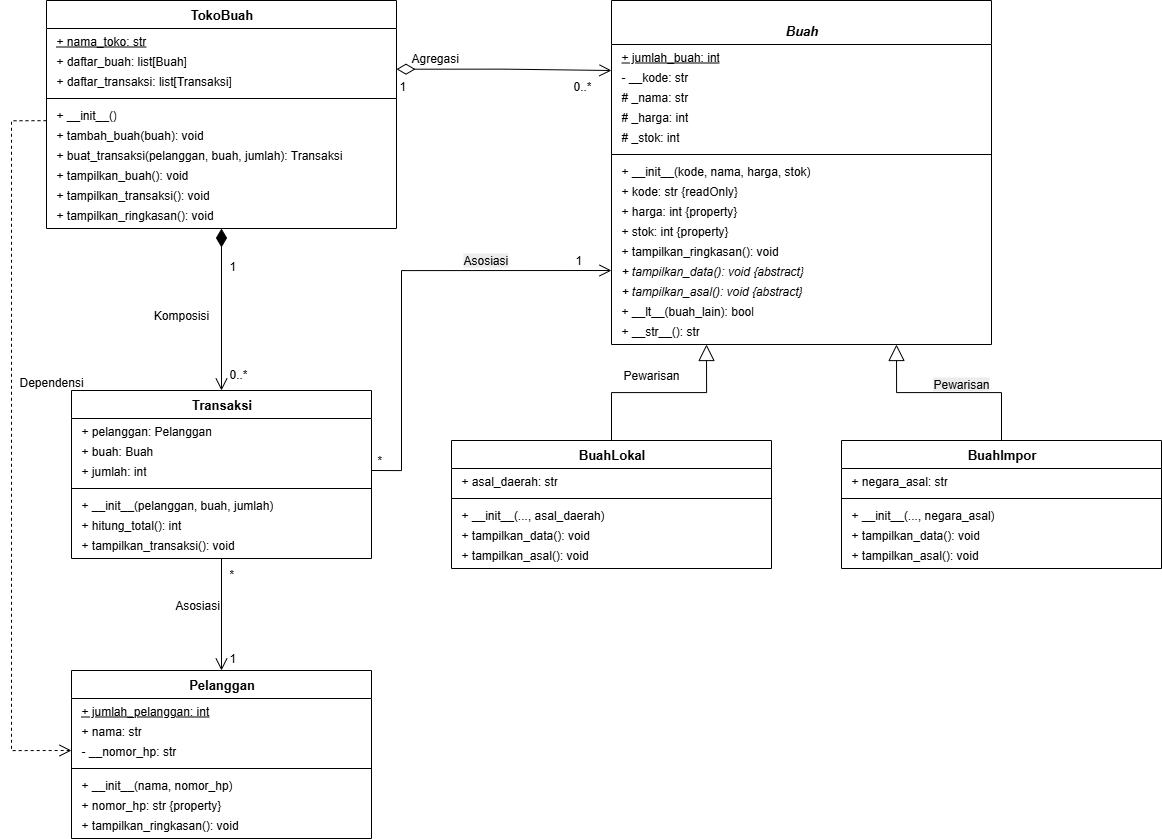

The diagram above was exported from draw.io. Its source (the exported page's mxGraphModel, read from the mxfile embedded in the PNG):
<mxGraphModel dx="1404" dy="911" grid="0" gridSize="10" guides="1" tooltips="1" connect="1" arrows="1" fold="1" page="1" pageScale="1" pageWidth="1300" pageHeight="950" background="#FFFFFF" math="0" shadow="0">
  <root>
    <mxCell id="0" />
    <mxCell id="1" parent="0" />
    <mxCell id="Buah" value="&lt;br&gt;&lt;b&gt;&lt;i&gt;Buah&lt;/i&gt;&lt;/b&gt;" style="swimlane;fontStyle=0;align=center;verticalAlign=middle;childLayout=none;startSize=44;swimlaneFillColor=#ffffff;collapsible=0;html=1;marginBottom=0;fontSize=13;" parent="1" vertex="1">
      <mxGeometry x="640" y="30" width="380" height="344" as="geometry" />
    </mxCell>
    <mxCell id="Buah_a0" value="+ jumlah_buah: int" style="text;strokeColor=none;fillColor=none;align=left;verticalAlign=middle;spacingLeft=8;overflow=hidden;rotatable=0;fontSize=12;fontStyle=4;html=1;" parent="Buah" vertex="1">
      <mxGeometry y="47" width="380" height="20" as="geometry" />
    </mxCell>
    <mxCell id="Buah_a1" value="- __kode: str" style="text;strokeColor=none;fillColor=none;align=left;verticalAlign=middle;spacingLeft=8;overflow=hidden;rotatable=0;fontSize=12;fontStyle=0;html=1;" parent="Buah" vertex="1">
      <mxGeometry y="67" width="380" height="20" as="geometry" />
    </mxCell>
    <mxCell id="Buah_a2" value="# _nama: str" style="text;strokeColor=none;fillColor=none;align=left;verticalAlign=middle;spacingLeft=8;overflow=hidden;rotatable=0;fontSize=12;fontStyle=0;html=1;" parent="Buah" vertex="1">
      <mxGeometry y="87" width="380" height="20" as="geometry" />
    </mxCell>
    <mxCell id="Buah_a3" value="# _harga: int" style="text;strokeColor=none;fillColor=none;align=left;verticalAlign=middle;spacingLeft=8;overflow=hidden;rotatable=0;fontSize=12;fontStyle=0;html=1;" parent="Buah" vertex="1">
      <mxGeometry y="107" width="380" height="20" as="geometry" />
    </mxCell>
    <mxCell id="Buah_a4" value="# _stok: int" style="text;strokeColor=none;fillColor=none;align=left;verticalAlign=middle;spacingLeft=8;overflow=hidden;rotatable=0;fontSize=12;fontStyle=0;html=1;" parent="Buah" vertex="1">
      <mxGeometry y="127" width="380" height="20" as="geometry" />
    </mxCell>
    <mxCell id="Buah_sep" value="" style="line;strokeWidth=1;fillColor=none;align=left;verticalAlign=middle;spacingTop=-1;spacingLeft=3;spacingRight=3;rotatable=0;labelPosition=right;points=[];portConstraint=eastwest;" parent="Buah" vertex="1">
      <mxGeometry y="150" width="380" height="8" as="geometry" />
    </mxCell>
    <mxCell id="Buah_m0" value="+ __init__(kode, nama, harga, stok)" style="text;strokeColor=none;fillColor=none;align=left;verticalAlign=middle;spacingLeft=8;overflow=hidden;rotatable=0;fontSize=12;fontStyle=0;html=1;" parent="Buah" vertex="1">
      <mxGeometry y="161" width="380" height="20" as="geometry" />
    </mxCell>
    <mxCell id="Buah_m1" value="+ kode: str {readOnly}" style="text;strokeColor=none;fillColor=none;align=left;verticalAlign=middle;spacingLeft=8;overflow=hidden;rotatable=0;fontSize=12;fontStyle=0;html=1;" parent="Buah" vertex="1">
      <mxGeometry y="181" width="380" height="20" as="geometry" />
    </mxCell>
    <mxCell id="Buah_m2" value="+ harga: int {property}" style="text;strokeColor=none;fillColor=none;align=left;verticalAlign=middle;spacingLeft=8;overflow=hidden;rotatable=0;fontSize=12;fontStyle=0;html=1;" parent="Buah" vertex="1">
      <mxGeometry y="201" width="380" height="20" as="geometry" />
    </mxCell>
    <mxCell id="Buah_m3" value="+ stok: int {property}" style="text;strokeColor=none;fillColor=none;align=left;verticalAlign=middle;spacingLeft=8;overflow=hidden;rotatable=0;fontSize=12;fontStyle=0;html=1;" parent="Buah" vertex="1">
      <mxGeometry y="221" width="380" height="20" as="geometry" />
    </mxCell>
    <mxCell id="Buah_m4" value="+ tampilkan_ringkasan(): void" style="text;strokeColor=none;fillColor=none;align=left;verticalAlign=middle;spacingLeft=8;overflow=hidden;rotatable=0;fontSize=12;fontStyle=0;html=1;" parent="Buah" vertex="1">
      <mxGeometry y="241" width="380" height="20" as="geometry" />
    </mxCell>
    <mxCell id="Buah_m5" value="+ tampilkan_data(): void {abstract}" style="text;strokeColor=none;fillColor=none;align=left;verticalAlign=middle;spacingLeft=8;overflow=hidden;rotatable=0;fontSize=12;fontStyle=2;html=1;" parent="Buah" vertex="1">
      <mxGeometry y="261" width="380" height="20" as="geometry" />
    </mxCell>
    <mxCell id="Buah_m6" value="+ tampilkan_asal(): void {abstract}" style="text;strokeColor=none;fillColor=none;align=left;verticalAlign=middle;spacingLeft=8;overflow=hidden;rotatable=0;fontSize=12;fontStyle=2;html=1;" parent="Buah" vertex="1">
      <mxGeometry y="281" width="380" height="20" as="geometry" />
    </mxCell>
    <mxCell id="Buah_m7" value="+ __lt__(buah_lain): bool" style="text;strokeColor=none;fillColor=none;align=left;verticalAlign=middle;spacingLeft=8;overflow=hidden;rotatable=0;fontSize=12;fontStyle=0;html=1;" parent="Buah" vertex="1">
      <mxGeometry y="301" width="380" height="20" as="geometry" />
    </mxCell>
    <mxCell id="Buah_m8" value="+ __str__(): str" style="text;strokeColor=none;fillColor=none;align=left;verticalAlign=middle;spacingLeft=8;overflow=hidden;rotatable=0;fontSize=12;fontStyle=0;html=1;" parent="Buah" vertex="1">
      <mxGeometry y="321" width="380" height="20" as="geometry" />
    </mxCell>
    <mxCell id="BuahLokal" value="&lt;b&gt;BuahLokal&lt;/b&gt;" style="swimlane;fontStyle=0;align=center;verticalAlign=middle;childLayout=none;startSize=28;swimlaneFillColor=#ffffff;collapsible=0;html=1;marginBottom=0;fontSize=13;" parent="1" vertex="1">
      <mxGeometry x="480" y="470" width="320" height="128" as="geometry" />
    </mxCell>
    <mxCell id="BuahLokal_a0" value="+ asal_daerah: str" style="text;strokeColor=none;fillColor=none;align=left;verticalAlign=middle;spacingLeft=8;overflow=hidden;rotatable=0;fontSize=12;fontStyle=0;html=1;" parent="BuahLokal" vertex="1">
      <mxGeometry y="31" width="320" height="20" as="geometry" />
    </mxCell>
    <mxCell id="BuahLokal_sep" value="" style="line;strokeWidth=1;fillColor=none;align=left;verticalAlign=middle;spacingTop=-1;spacingLeft=3;spacingRight=3;rotatable=0;labelPosition=right;points=[];portConstraint=eastwest;" parent="BuahLokal" vertex="1">
      <mxGeometry y="54" width="320" height="8" as="geometry" />
    </mxCell>
    <mxCell id="BuahLokal_m0" value="+ __init__(..., asal_daerah)" style="text;strokeColor=none;fillColor=none;align=left;verticalAlign=middle;spacingLeft=8;overflow=hidden;rotatable=0;fontSize=12;fontStyle=0;html=1;" parent="BuahLokal" vertex="1">
      <mxGeometry y="65" width="320" height="20" as="geometry" />
    </mxCell>
    <mxCell id="BuahLokal_m1" value="+ tampilkan_data(): void" style="text;strokeColor=none;fillColor=none;align=left;verticalAlign=middle;spacingLeft=8;overflow=hidden;rotatable=0;fontSize=12;fontStyle=0;html=1;" parent="BuahLokal" vertex="1">
      <mxGeometry y="85" width="320" height="20" as="geometry" />
    </mxCell>
    <mxCell id="BuahLokal_m2" value="+ tampilkan_asal(): void" style="text;strokeColor=none;fillColor=none;align=left;verticalAlign=middle;spacingLeft=8;overflow=hidden;rotatable=0;fontSize=12;fontStyle=0;html=1;" parent="BuahLokal" vertex="1">
      <mxGeometry y="105" width="320" height="20" as="geometry" />
    </mxCell>
    <mxCell id="BuahImpor" value="&lt;b&gt;BuahImpor&lt;/b&gt;" style="swimlane;fontStyle=0;align=center;verticalAlign=middle;childLayout=none;startSize=28;swimlaneFillColor=#ffffff;collapsible=0;html=1;marginBottom=0;fontSize=13;" parent="1" vertex="1">
      <mxGeometry x="870" y="470" width="320" height="128" as="geometry" />
    </mxCell>
    <mxCell id="BuahImpor_a0" value="+ negara_asal: str" style="text;strokeColor=none;fillColor=none;align=left;verticalAlign=middle;spacingLeft=8;overflow=hidden;rotatable=0;fontSize=12;fontStyle=0;html=1;" parent="BuahImpor" vertex="1">
      <mxGeometry y="31" width="320" height="20" as="geometry" />
    </mxCell>
    <mxCell id="BuahImpor_sep" value="" style="line;strokeWidth=1;fillColor=none;align=left;verticalAlign=middle;spacingTop=-1;spacingLeft=3;spacingRight=3;rotatable=0;labelPosition=right;points=[];portConstraint=eastwest;" parent="BuahImpor" vertex="1">
      <mxGeometry y="54" width="320" height="8" as="geometry" />
    </mxCell>
    <mxCell id="BuahImpor_m0" value="+ __init__(..., negara_asal)" style="text;strokeColor=none;fillColor=none;align=left;verticalAlign=middle;spacingLeft=8;overflow=hidden;rotatable=0;fontSize=12;fontStyle=0;html=1;" parent="BuahImpor" vertex="1">
      <mxGeometry y="65" width="320" height="20" as="geometry" />
    </mxCell>
    <mxCell id="BuahImpor_m1" value="+ tampilkan_data(): void" style="text;strokeColor=none;fillColor=none;align=left;verticalAlign=middle;spacingLeft=8;overflow=hidden;rotatable=0;fontSize=12;fontStyle=0;html=1;" parent="BuahImpor" vertex="1">
      <mxGeometry y="85" width="320" height="20" as="geometry" />
    </mxCell>
    <mxCell id="BuahImpor_m2" value="+ tampilkan_asal(): void" style="text;strokeColor=none;fillColor=none;align=left;verticalAlign=middle;spacingLeft=8;overflow=hidden;rotatable=0;fontSize=12;fontStyle=0;html=1;" parent="BuahImpor" vertex="1">
      <mxGeometry y="105" width="320" height="20" as="geometry" />
    </mxCell>
    <mxCell id="TokoBuah" value="&lt;b&gt;TokoBuah&lt;/b&gt;" style="swimlane;fontStyle=0;align=center;verticalAlign=middle;childLayout=none;startSize=28;swimlaneFillColor=#ffffff;collapsible=0;html=1;marginBottom=0;fontSize=13;" parent="1" vertex="1">
      <mxGeometry x="75" y="30" width="350" height="228" as="geometry" />
    </mxCell>
    <mxCell id="TokoBuah_a0" value="+ nama_toko: str" style="text;strokeColor=none;fillColor=none;align=left;verticalAlign=middle;spacingLeft=8;overflow=hidden;rotatable=0;fontSize=12;fontStyle=4;html=1;" parent="TokoBuah" vertex="1">
      <mxGeometry y="31" width="350" height="20" as="geometry" />
    </mxCell>
    <mxCell id="TokoBuah_a1" value="+ daftar_buah: list[Buah]" style="text;strokeColor=none;fillColor=none;align=left;verticalAlign=middle;spacingLeft=8;overflow=hidden;rotatable=0;fontSize=12;fontStyle=0;html=1;" parent="TokoBuah" vertex="1">
      <mxGeometry y="51" width="350" height="20" as="geometry" />
    </mxCell>
    <mxCell id="TokoBuah_a2" value="+ daftar_transaksi: list[Transaksi]" style="text;strokeColor=none;fillColor=none;align=left;verticalAlign=middle;spacingLeft=8;overflow=hidden;rotatable=0;fontSize=12;fontStyle=0;html=1;" parent="TokoBuah" vertex="1">
      <mxGeometry y="71" width="350" height="20" as="geometry" />
    </mxCell>
    <mxCell id="TokoBuah_sep" value="" style="line;strokeWidth=1;fillColor=none;align=left;verticalAlign=middle;spacingTop=-1;spacingLeft=3;spacingRight=3;rotatable=0;labelPosition=right;points=[];portConstraint=eastwest;" parent="TokoBuah" vertex="1">
      <mxGeometry y="94" width="350" height="8" as="geometry" />
    </mxCell>
    <mxCell id="TokoBuah_m0" value="+ __init__()" style="text;strokeColor=none;fillColor=none;align=left;verticalAlign=middle;spacingLeft=8;overflow=hidden;rotatable=0;fontSize=12;fontStyle=0;html=1;" parent="TokoBuah" vertex="1">
      <mxGeometry y="105" width="350" height="20" as="geometry" />
    </mxCell>
    <mxCell id="TokoBuah_m1" value="+ tambah_buah(buah): void" style="text;strokeColor=none;fillColor=none;align=left;verticalAlign=middle;spacingLeft=8;overflow=hidden;rotatable=0;fontSize=12;fontStyle=0;html=1;" parent="TokoBuah" vertex="1">
      <mxGeometry y="125" width="350" height="20" as="geometry" />
    </mxCell>
    <mxCell id="TokoBuah_m2" value="+ buat_transaksi(pelanggan, buah, jumlah): Transaksi" style="text;strokeColor=none;fillColor=none;align=left;verticalAlign=middle;spacingLeft=8;overflow=hidden;rotatable=0;fontSize=12;fontStyle=0;html=1;" parent="TokoBuah" vertex="1">
      <mxGeometry y="145" width="350" height="20" as="geometry" />
    </mxCell>
    <mxCell id="TokoBuah_m3" value="+ tampilkan_buah(): void" style="text;strokeColor=none;fillColor=none;align=left;verticalAlign=middle;spacingLeft=8;overflow=hidden;rotatable=0;fontSize=12;fontStyle=0;html=1;" parent="TokoBuah" vertex="1">
      <mxGeometry y="165" width="350" height="20" as="geometry" />
    </mxCell>
    <mxCell id="TokoBuah_m4" value="+ tampilkan_transaksi(): void" style="text;strokeColor=none;fillColor=none;align=left;verticalAlign=middle;spacingLeft=8;overflow=hidden;rotatable=0;fontSize=12;fontStyle=0;html=1;" parent="TokoBuah" vertex="1">
      <mxGeometry y="185" width="350" height="20" as="geometry" />
    </mxCell>
    <mxCell id="TokoBuah_m5" value="+ tampilkan_ringkasan(): void" style="text;strokeColor=none;fillColor=none;align=left;verticalAlign=middle;spacingLeft=8;overflow=hidden;rotatable=0;fontSize=12;fontStyle=0;html=1;" parent="TokoBuah" vertex="1">
      <mxGeometry y="205" width="350" height="20" as="geometry" />
    </mxCell>
    <mxCell id="Transaksi" value="&lt;b&gt;Transaksi&lt;/b&gt;" style="swimlane;fontStyle=0;align=center;verticalAlign=middle;childLayout=none;startSize=28;swimlaneFillColor=#ffffff;collapsible=0;html=1;marginBottom=0;fontSize=13;" parent="1" vertex="1">
      <mxGeometry x="100" y="420" width="300" height="168" as="geometry" />
    </mxCell>
    <mxCell id="Transaksi_a0" value="+ pelanggan: Pelanggan" style="text;strokeColor=none;fillColor=none;align=left;verticalAlign=middle;spacingLeft=8;overflow=hidden;rotatable=0;fontSize=12;fontStyle=0;html=1;" parent="Transaksi" vertex="1">
      <mxGeometry y="31" width="300" height="20" as="geometry" />
    </mxCell>
    <mxCell id="Transaksi_a1" value="+ buah: Buah" style="text;strokeColor=none;fillColor=none;align=left;verticalAlign=middle;spacingLeft=8;overflow=hidden;rotatable=0;fontSize=12;fontStyle=0;html=1;" parent="Transaksi" vertex="1">
      <mxGeometry y="51" width="300" height="20" as="geometry" />
    </mxCell>
    <mxCell id="Transaksi_a2" value="+ jumlah: int" style="text;strokeColor=none;fillColor=none;align=left;verticalAlign=middle;spacingLeft=8;overflow=hidden;rotatable=0;fontSize=12;fontStyle=0;html=1;" parent="Transaksi" vertex="1">
      <mxGeometry y="71" width="300" height="20" as="geometry" />
    </mxCell>
    <mxCell id="Transaksi_sep" value="" style="line;strokeWidth=1;fillColor=none;align=left;verticalAlign=middle;spacingTop=-1;spacingLeft=3;spacingRight=3;rotatable=0;labelPosition=right;points=[];portConstraint=eastwest;" parent="Transaksi" vertex="1">
      <mxGeometry y="94" width="300" height="8" as="geometry" />
    </mxCell>
    <mxCell id="Transaksi_m0" value="+ __init__(pelanggan, buah, jumlah)" style="text;strokeColor=none;fillColor=none;align=left;verticalAlign=middle;spacingLeft=8;overflow=hidden;rotatable=0;fontSize=12;fontStyle=0;html=1;" parent="Transaksi" vertex="1">
      <mxGeometry y="105" width="300" height="20" as="geometry" />
    </mxCell>
    <mxCell id="Transaksi_m1" value="+ hitung_total(): int" style="text;strokeColor=none;fillColor=none;align=left;verticalAlign=middle;spacingLeft=8;overflow=hidden;rotatable=0;fontSize=12;fontStyle=0;html=1;" parent="Transaksi" vertex="1">
      <mxGeometry y="125" width="300" height="20" as="geometry" />
    </mxCell>
    <mxCell id="Transaksi_m2" value="+ tampilkan_transaksi(): void" style="text;strokeColor=none;fillColor=none;align=left;verticalAlign=middle;spacingLeft=8;overflow=hidden;rotatable=0;fontSize=12;fontStyle=0;html=1;" parent="Transaksi" vertex="1">
      <mxGeometry y="145" width="300" height="20" as="geometry" />
    </mxCell>
    <mxCell id="Pelanggan" value="&lt;b&gt;Pelanggan&lt;/b&gt;" style="swimlane;fontStyle=0;align=center;verticalAlign=middle;childLayout=none;startSize=28;swimlaneFillColor=#ffffff;collapsible=0;html=1;marginBottom=0;fontSize=13;" parent="1" vertex="1">
      <mxGeometry x="100" y="700" width="300" height="168" as="geometry" />
    </mxCell>
    <mxCell id="Pelanggan_a0" value="+ jumlah_pelanggan: int" style="text;strokeColor=none;fillColor=none;align=left;verticalAlign=middle;spacingLeft=8;overflow=hidden;rotatable=0;fontSize=12;fontStyle=4;html=1;" parent="Pelanggan" vertex="1">
      <mxGeometry y="31" width="300" height="20" as="geometry" />
    </mxCell>
    <mxCell id="Pelanggan_a1" value="+ nama: str" style="text;strokeColor=none;fillColor=none;align=left;verticalAlign=middle;spacingLeft=8;overflow=hidden;rotatable=0;fontSize=12;fontStyle=0;html=1;" parent="Pelanggan" vertex="1">
      <mxGeometry y="51" width="300" height="20" as="geometry" />
    </mxCell>
    <mxCell id="Pelanggan_a2" value="- __nomor_hp: str" style="text;strokeColor=none;fillColor=none;align=left;verticalAlign=middle;spacingLeft=8;overflow=hidden;rotatable=0;fontSize=12;fontStyle=0;html=1;" parent="Pelanggan" vertex="1">
      <mxGeometry y="71" width="300" height="20" as="geometry" />
    </mxCell>
    <mxCell id="Pelanggan_sep" value="" style="line;strokeWidth=1;fillColor=none;align=left;verticalAlign=middle;spacingTop=-1;spacingLeft=3;spacingRight=3;rotatable=0;labelPosition=right;points=[];portConstraint=eastwest;" parent="Pelanggan" vertex="1">
      <mxGeometry y="94" width="300" height="8" as="geometry" />
    </mxCell>
    <mxCell id="Pelanggan_m0" value="+ __init__(nama, nomor_hp)" style="text;strokeColor=none;fillColor=none;align=left;verticalAlign=middle;spacingLeft=8;overflow=hidden;rotatable=0;fontSize=12;fontStyle=0;html=1;" parent="Pelanggan" vertex="1">
      <mxGeometry y="105" width="300" height="20" as="geometry" />
    </mxCell>
    <mxCell id="Pelanggan_m1" value="+ nomor_hp: str {property}" style="text;strokeColor=none;fillColor=none;align=left;verticalAlign=middle;spacingLeft=8;overflow=hidden;rotatable=0;fontSize=12;fontStyle=0;html=1;" parent="Pelanggan" vertex="1">
      <mxGeometry y="125" width="300" height="20" as="geometry" />
    </mxCell>
    <mxCell id="Pelanggan_m2" value="+ tampilkan_ringkasan(): void" style="text;strokeColor=none;fillColor=none;align=left;verticalAlign=middle;spacingLeft=8;overflow=hidden;rotatable=0;fontSize=12;fontStyle=0;html=1;" parent="Pelanggan" vertex="1">
      <mxGeometry y="145" width="300" height="20" as="geometry" />
    </mxCell>
    <mxCell id="edge0" style="edgeStyle=orthogonalEdgeStyle;rounded=0;html=1;endArrow=block;endFill=0;endSize=14;exitX=0.5;exitY=0.0;exitDx=0;exitDy=0;entryX=0.25;entryY=1.0;entryDx=0;entryDy=0;" parent="1" source="BuahLokal" target="Buah" edge="1">
      <mxGeometry relative="1" as="geometry">
        <Array as="points">
          <mxPoint x="640" y="422" />
          <mxPoint x="735" y="422" />
        </Array>
      </mxGeometry>
    </mxCell>
    <mxCell id="edge1" style="edgeStyle=orthogonalEdgeStyle;rounded=0;html=1;endArrow=block;endFill=0;endSize=14;exitX=0.5;exitY=0.0;exitDx=0;exitDy=0;entryX=0.75;entryY=1.0;entryDx=0;entryDy=0;" parent="1" source="BuahImpor" target="Buah" edge="1">
      <mxGeometry relative="1" as="geometry">
        <Array as="points">
          <mxPoint x="1030" y="422" />
          <mxPoint x="925" y="422" />
        </Array>
      </mxGeometry>
    </mxCell>
    <mxCell id="edge2" style="edgeStyle=orthogonalEdgeStyle;rounded=0;html=1;startArrow=diamondThin;startFill=0;startSize=16;endArrow=open;endSize=10;exitX=0.9857;exitY=0.307;exitDx=0;exitDy=0;entryX=0.0;entryY=0.2035;entryDx=0;entryDy=0;" parent="1" source="TokoBuah" target="Buah" edge="1">
      <mxGeometry relative="1" as="geometry" />
    </mxCell>
    <mxCell id="edge3" style="edgeStyle=orthogonalEdgeStyle;rounded=0;html=1;startArrow=diamondThin;startFill=1;startSize=16;endArrow=open;endSize=10;exitX=0.5;exitY=1.0;exitDx=0;exitDy=0;entryX=0.5;entryY=0.0;entryDx=0;entryDy=0;" parent="1" source="TokoBuah" target="Transaksi" edge="1">
      <mxGeometry relative="1" as="geometry" />
    </mxCell>
    <mxCell id="edge4" style="edgeStyle=orthogonalEdgeStyle;rounded=0;html=1;endArrow=open;endSize=10;exitX=0.5;exitY=1.0;exitDx=0;exitDy=0;entryX=0.5;entryY=0.0;entryDx=0;entryDy=0;" parent="1" source="Transaksi" target="Pelanggan" edge="1">
      <mxGeometry relative="1" as="geometry" />
    </mxCell>
    <mxCell id="edge5" style="edgeStyle=orthogonalEdgeStyle;rounded=0;html=1;endArrow=open;endSize=10;exitX=1.0;exitY=0.4762;exitDx=0;exitDy=0;entryX=0.0;entryY=0.7849;entryDx=0;entryDy=0;" parent="1" source="Transaksi" target="Buah" edge="1">
      <mxGeometry relative="1" as="geometry">
        <Array as="points">
          <mxPoint x="430" y="500" />
          <mxPoint x="430" y="300" />
        </Array>
      </mxGeometry>
    </mxCell>
    <mxCell id="edge6" style="edgeStyle=orthogonalEdgeStyle;rounded=0;html=1;dashed=1;endArrow=open;endSize=10;exitX=0.0143;exitY=0.5263;exitDx=0;exitDy=0;entryX=0.0;entryY=0.4762;entryDx=0;entryDy=0;" parent="1" source="TokoBuah" target="Pelanggan" edge="1">
      <mxGeometry relative="1" as="geometry">
        <Array as="points">
          <mxPoint x="40" y="150" />
          <mxPoint x="40" y="780" />
        </Array>
      </mxGeometry>
    </mxCell>
    <mxCell id="lbl0" value="1" style="text;html=1;strokeColor=none;fillColor=none;align=left;verticalAlign=top;fontSize=12;" parent="1" vertex="1">
      <mxGeometry x="426" y="102" width="80" height="20" as="geometry" />
    </mxCell>
    <mxCell id="lbl1" value="0..*" style="text;html=1;strokeColor=none;fillColor=none;align=left;verticalAlign=top;fontSize=12;" parent="1" vertex="1">
      <mxGeometry x="600" y="102" width="80" height="20" as="geometry" />
    </mxCell>
    <mxCell id="lbl2" value="1" style="text;html=1;strokeColor=none;fillColor=none;align=left;verticalAlign=top;fontSize=12;" parent="1" vertex="1">
      <mxGeometry x="256" y="282" width="80" height="20" as="geometry" />
    </mxCell>
    <mxCell id="lbl3" value="0..*" style="text;html=1;strokeColor=none;fillColor=none;align=left;verticalAlign=top;fontSize=12;" parent="1" vertex="1">
      <mxGeometry x="256" y="390" width="80" height="20" as="geometry" />
    </mxCell>
    <mxCell id="lbl4" value="*" style="text;html=1;strokeColor=none;fillColor=none;align=left;verticalAlign=top;fontSize=12;" parent="1" vertex="1">
      <mxGeometry x="256" y="590" width="80" height="20" as="geometry" />
    </mxCell>
    <mxCell id="lbl5" value="1" style="text;html=1;strokeColor=none;fillColor=none;align=left;verticalAlign=top;fontSize=12;" parent="1" vertex="1">
      <mxGeometry x="256" y="674" width="80" height="20" as="geometry" />
    </mxCell>
    <mxCell id="lbl6" value="*" style="text;html=1;strokeColor=none;fillColor=none;align=left;verticalAlign=top;fontSize=12;" parent="1" vertex="1">
      <mxGeometry x="404" y="476" width="80" height="20" as="geometry" />
    </mxCell>
    <mxCell id="lbl7" value="1" style="text;html=1;strokeColor=none;fillColor=none;align=left;verticalAlign=top;fontSize=12;" parent="1" vertex="1">
      <mxGeometry x="602" y="276" width="80" height="20" as="geometry" />
    </mxCell>
    <mxCell id="lbl8" value="Dependensi" style="text;html=1;strokeColor=none;fillColor=none;align=left;verticalAlign=top;fontSize=12;" parent="1" vertex="1">
      <mxGeometry x="46" y="398" width="80" height="20" as="geometry" />
    </mxCell>
    <mxCell id="lbl9" value="&lt;span style=&quot;font-style: normal;&quot;&gt;Agregasi&lt;/span&gt;" style="text;html=1;strokeColor=none;fillColor=none;align=left;verticalAlign=top;fontSize=12;fontStyle=2;" parent="1" vertex="1">
      <mxGeometry x="438" y="74" width="80" height="20" as="geometry" />
    </mxCell>
    <mxCell id="IJphVMncynKee8d-N21I-1" value="Pewarisan" style="text;html=1;align=center;verticalAlign=middle;whiteSpace=wrap;rounded=0;" vertex="1" parent="1">
      <mxGeometry x="650" y="390" width="60" height="30" as="geometry" />
    </mxCell>
    <mxCell id="IJphVMncynKee8d-N21I-2" value="&lt;span style=&quot;color: rgb(0, 0, 0); font-family: Helvetica; font-size: 12px; font-style: normal; font-variant-ligatures: normal; font-variant-caps: normal; font-weight: 400; letter-spacing: normal; orphans: 2; text-align: center; text-indent: 0px; text-transform: none; widows: 2; word-spacing: 0px; -webkit-text-stroke-width: 0px; white-space: normal; background-color: rgb(236, 236, 236); text-decoration-thickness: initial; text-decoration-style: initial; text-decoration-color: initial; display: inline !important; float: none;&quot;&gt;Pewarisan&lt;/span&gt;" style="text;whiteSpace=wrap;html=1;" vertex="1" parent="1">
      <mxGeometry x="960" y="400" width="90" height="40" as="geometry" />
    </mxCell>
    <mxCell id="IJphVMncynKee8d-N21I-3" value="Komposisi" style="text;html=1;align=center;verticalAlign=middle;whiteSpace=wrap;rounded=0;" vertex="1" parent="1">
      <mxGeometry x="180" y="330" width="60" height="30" as="geometry" />
    </mxCell>
    <mxCell id="IJphVMncynKee8d-N21I-4" value="Asosiasi" style="text;html=1;align=center;verticalAlign=middle;whiteSpace=wrap;rounded=0;" vertex="1" parent="1">
      <mxGeometry x="196" y="620" width="60" height="30" as="geometry" />
    </mxCell>
    <mxCell id="IJphVMncynKee8d-N21I-6" value="&lt;span style=&quot;color: rgb(0, 0, 0); font-family: Helvetica; font-size: 12px; font-style: normal; font-variant-ligatures: normal; font-variant-caps: normal; font-weight: 400; letter-spacing: normal; orphans: 2; text-align: center; text-indent: 0px; text-transform: none; widows: 2; word-spacing: 0px; -webkit-text-stroke-width: 0px; white-space: normal; background-color: rgb(236, 236, 236); text-decoration-thickness: initial; text-decoration-style: initial; text-decoration-color: initial; display: inline !important; float: none;&quot;&gt;Asosiasi&lt;/span&gt;" style="text;whiteSpace=wrap;html=1;" vertex="1" parent="1">
      <mxGeometry x="490" y="276" width="80" height="40" as="geometry" />
    </mxCell>
  </root>
</mxGraphModel>